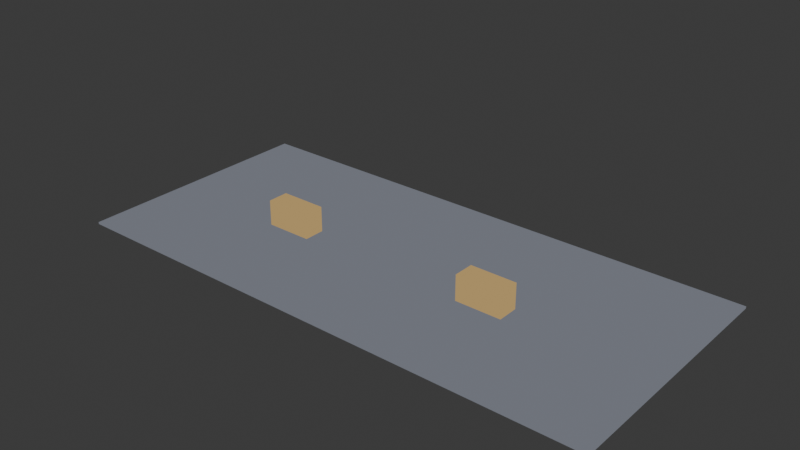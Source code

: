 # Source: classroom_3d.blend  (saved by Blender 5.0.119; exported with 4.5.12 LTS)
import bpy
from mathutils import Matrix  # noqa: F401  (used for matrix-valued properties, if any)

bpy.ops.wm.read_factory_settings(use_empty=True)
scene = bpy.context.scene
scene.name = 'Scene'

# ---- collections
col_collection = bpy.data.collections.new('Collection'); scene.collection.children.link(col_collection)
col_templates = bpy.data.collections.new('Templates'); scene.collection.children.link(col_templates)

# ---- materials (node trees are filled in below, after node groups)
mat_m_stagefloor = bpy.data.materials.new('M_StageFloor')
mat_m_desk = bpy.data.materials.new('M_Desk')
mat_m_desk_001 = bpy.data.materials.new('M_Desk.001')
mat_m_eileen3d = bpy.data.materials.new('M_Eileen3D')
mat_m_sylvie3d = bpy.data.materials.new('M_Sylvie3D')

# ---- material node trees
mat_m_stagefloor.use_nodes = True; mat_m_stagefloor.node_tree.nodes.clear()
_N = mat_m_stagefloor.node_tree.nodes; _L = mat_m_stagefloor.node_tree.links
n0 = _N.new('ShaderNodeOutputMaterial'); n0.name = 'Material Output'; n0.location = (0, 0)
n1 = _N.new('ShaderNodeEmission'); n1.name = 'Emission'; n1.location = (0, 0)
n1.inputs[0].default_value = (0.16, 0.17, 0.2, 1.0)
_L.new(n1.outputs[0], n0.inputs[0])
n0.is_active_output = True
mat_m_desk.use_nodes = True; mat_m_desk.node_tree.nodes.clear()
_N = mat_m_desk.node_tree.nodes; _L = mat_m_desk.node_tree.links
n0 = _N.new('ShaderNodeOutputMaterial'); n0.name = 'Material Output'; n0.location = (0, 0)
n1 = _N.new('ShaderNodeEmission'); n1.name = 'Emission'; n1.location = (0, 0)
n1.inputs[0].default_value = (0.45, 0.3, 0.12, 1.0)
_L.new(n1.outputs[0], n0.inputs[0])
n0.is_active_output = True
mat_m_desk_001.use_nodes = True; mat_m_desk_001.node_tree.nodes.clear()
_N = mat_m_desk_001.node_tree.nodes; _L = mat_m_desk_001.node_tree.links
n0 = _N.new('ShaderNodeOutputMaterial'); n0.name = 'Material Output'; n0.location = (0, 0)
n1 = _N.new('ShaderNodeEmission'); n1.name = 'Emission'; n1.location = (0, 0)
n1.inputs[0].default_value = (0.45, 0.3, 0.12, 1.0)
_L.new(n1.outputs[0], n0.inputs[0])
n0.is_active_output = True
mat_m_eileen3d.use_nodes = True; mat_m_eileen3d.node_tree.nodes.clear()
_N = mat_m_eileen3d.node_tree.nodes; _L = mat_m_eileen3d.node_tree.links
n0 = _N.new('ShaderNodeOutputMaterial'); n0.name = 'Material Output'; n0.location = (0, 0)
n1 = _N.new('ShaderNodeEmission'); n1.name = 'Emission'; n1.location = (0, 0)
n1.inputs[0].default_value = (0.35, 0.85, 0.35, 1.0)
_L.new(n1.outputs[0], n0.inputs[0])
n0.is_active_output = True
mat_m_sylvie3d.use_nodes = True; mat_m_sylvie3d.node_tree.nodes.clear()
_N = mat_m_sylvie3d.node_tree.nodes; _L = mat_m_sylvie3d.node_tree.links
n0 = _N.new('ShaderNodeOutputMaterial'); n0.name = 'Material Output'; n0.location = (0, 0)
n1 = _N.new('ShaderNodeEmission'); n1.name = 'Emission'; n1.location = (0, 0)
n1.inputs[0].default_value = (0.4, 0.55, 0.9, 1.0)
_L.new(n1.outputs[0], n0.inputs[0])
n0.is_active_output = True

# ---- world
world_world = bpy.data.worlds.new('World'); scene.world = world_world
world_world.use_nodes = True; world_world.node_tree.nodes.clear()
_N = world_world.node_tree.nodes; _L = world_world.node_tree.links
n0 = _N.new('ShaderNodeOutputWorld'); n0.name = 'World Output'; n0.location = (200, 100)
n1 = _N.new('ShaderNodeBackground'); n1.name = 'Background'; n1.location = (-200, 100)
n1.inputs[0].default_value = (0.05088, 0.05088, 0.05088, 1.0)
_L.new(n1.outputs[0], n0.inputs[0])
n0.is_active_output = True
world_world.color = (0.05088, 0.05088, 0.05088)
world_world.sun_shadow_jitter_overblur = 0.0

# ---- cameras
cam_camera_3d = bpy.data.cameras.new('Camera_3D')

# ---- meshes
me_cube_001 = bpy.data.meshes.new('Cube.001')
me_cube_001.from_pydata([(-1.0, -1.0, -1.0), (-1.0, -1.0, 1.0), (-1.0, 1.0, -1.0), (-1.0, 1.0, 1.0), (1.0, -1.0, -1.0), (1.0, -1.0, 1.0), (1.0, 1.0, -1.0), (1.0, 1.0, 1.0)], [], [(0, 1, 3, 2), (2, 3, 7, 6), (6, 7, 5, 4), (4, 5, 1, 0), (2, 6, 4, 0), (7, 3, 1, 5)])
_uv = me_cube_001.uv_layers.new(name='UVMap')
_uv.uv.foreach_set('vector', [0.375, 0.0, 0.625, 0.0, 0.625, 0.25, 0.375, 0.25, 0.375, 0.25, 0.625, 0.25, 0.625, 0.5, 0.375, 0.5, 0.375, 0.5, 0.625, 0.5, 0.625, 0.75, 0.375, 0.75, 0.375, 0.75, 0.625, 0.75, 0.625, 1.0, 0.375, 1.0, 0.125, 0.5, 0.375, 0.5, 0.375, 0.75, 0.125, 0.75, 0.625, 0.5, 0.875, 0.5, 0.875, 0.75, 0.625, 0.75])
me_cube_001.materials.append(mat_m_stagefloor)
me_cube_001.update()
me_cube_002 = bpy.data.meshes.new('Cube.002')
me_cube_002.from_pydata([(-1.0, -1.0, -1.0), (-1.0, -1.0, 1.0), (-1.0, 1.0, -1.0), (-1.0, 1.0, 1.0), (1.0, -1.0, -1.0), (1.0, -1.0, 1.0), (1.0, 1.0, -1.0), (1.0, 1.0, 1.0)], [], [(0, 1, 3, 2), (2, 3, 7, 6), (6, 7, 5, 4), (4, 5, 1, 0), (2, 6, 4, 0), (7, 3, 1, 5)])
_uv = me_cube_002.uv_layers.new(name='UVMap')
_uv.uv.foreach_set('vector', [0.375, 0.0, 0.625, 0.0, 0.625, 0.25, 0.375, 0.25, 0.375, 0.25, 0.625, 0.25, 0.625, 0.5, 0.375, 0.5, 0.375, 0.5, 0.625, 0.5, 0.625, 0.75, 0.375, 0.75, 0.375, 0.75, 0.625, 0.75, 0.625, 1.0, 0.375, 1.0, 0.125, 0.5, 0.375, 0.5, 0.375, 0.75, 0.125, 0.75, 0.625, 0.5, 0.875, 0.5, 0.875, 0.75, 0.625, 0.75])
me_cube_002.materials.append(mat_m_desk)
me_cube_002.update()
me_cube_003 = bpy.data.meshes.new('Cube.003')
me_cube_003.from_pydata([(-1.0, -1.0, -1.0), (-1.0, -1.0, 1.0), (-1.0, 1.0, -1.0), (-1.0, 1.0, 1.0), (1.0, -1.0, -1.0), (1.0, -1.0, 1.0), (1.0, 1.0, -1.0), (1.0, 1.0, 1.0)], [], [(0, 1, 3, 2), (2, 3, 7, 6), (6, 7, 5, 4), (4, 5, 1, 0), (2, 6, 4, 0), (7, 3, 1, 5)])
_uv = me_cube_003.uv_layers.new(name='UVMap')
_uv.uv.foreach_set('vector', [0.375, 0.0, 0.625, 0.0, 0.625, 0.25, 0.375, 0.25, 0.375, 0.25, 0.625, 0.25, 0.625, 0.5, 0.375, 0.5, 0.375, 0.5, 0.625, 0.5, 0.625, 0.75, 0.375, 0.75, 0.375, 0.75, 0.625, 0.75, 0.625, 1.0, 0.375, 1.0, 0.125, 0.5, 0.375, 0.5, 0.375, 0.75, 0.125, 0.75, 0.625, 0.5, 0.875, 0.5, 0.875, 0.75, 0.625, 0.75])
me_cube_003.materials.append(mat_m_desk_001)
me_cube_003.update()
me_cube_004 = bpy.data.meshes.new('Cube.004')
me_cube_004.from_pydata([(-1.0, -1.0, -1.0), (-1.0, -1.0, 1.0), (-1.0, 1.0, -1.0), (-1.0, 1.0, 1.0), (1.0, -1.0, -1.0), (1.0, -1.0, 1.0), (1.0, 1.0, -1.0), (1.0, 1.0, 1.0)], [], [(0, 1, 3, 2), (2, 3, 7, 6), (6, 7, 5, 4), (4, 5, 1, 0), (2, 6, 4, 0), (7, 3, 1, 5)])
_uv = me_cube_004.uv_layers.new(name='UVMap')
_uv.uv.foreach_set('vector', [0.375, 0.0, 0.625, 0.0, 0.625, 0.25, 0.375, 0.25, 0.375, 0.25, 0.625, 0.25, 0.625, 0.5, 0.375, 0.5, 0.375, 0.5, 0.625, 0.5, 0.625, 0.75, 0.375, 0.75, 0.375, 0.75, 0.625, 0.75, 0.625, 1.0, 0.375, 1.0, 0.125, 0.5, 0.375, 0.5, 0.375, 0.75, 0.125, 0.75, 0.625, 0.5, 0.875, 0.5, 0.875, 0.75, 0.625, 0.75])
me_cube_004.materials.append(mat_m_eileen3d)
me_cube_004.update()
me_cube_005 = bpy.data.meshes.new('Cube.005')
me_cube_005.from_pydata([(-1.0, -1.0, -1.0), (-1.0, -1.0, 1.0), (-1.0, 1.0, -1.0), (-1.0, 1.0, 1.0), (1.0, -1.0, -1.0), (1.0, -1.0, 1.0), (1.0, 1.0, -1.0), (1.0, 1.0, 1.0)], [], [(0, 1, 3, 2), (2, 3, 7, 6), (6, 7, 5, 4), (4, 5, 1, 0), (2, 6, 4, 0), (7, 3, 1, 5)])
_uv = me_cube_005.uv_layers.new(name='UVMap')
_uv.uv.foreach_set('vector', [0.375, 0.0, 0.625, 0.0, 0.625, 0.25, 0.375, 0.25, 0.375, 0.25, 0.625, 0.25, 0.625, 0.5, 0.375, 0.5, 0.375, 0.5, 0.625, 0.5, 0.625, 0.75, 0.375, 0.75, 0.375, 0.75, 0.625, 0.75, 0.625, 1.0, 0.375, 1.0, 0.125, 0.5, 0.375, 0.5, 0.375, 0.75, 0.125, 0.75, 0.625, 0.5, 0.875, 0.5, 0.875, 0.75, 0.625, 0.75])
me_cube_005.materials.append(mat_m_sylvie3d)
me_cube_005.update()

# ---- objects
ob_marker_eileen = bpy.data.objects.new('marker_eileen', None)
ob_marker_sylvie = bpy.data.objects.new('marker_sylvie', None)
ob_preset_closeup_eileen = bpy.data.objects.new('preset_closeup_eileen', None)
ob_camera_3d = bpy.data.objects.new('Camera_3D', cam_camera_3d)
ob_floor_3d = bpy.data.objects.new('Floor_3D', me_cube_001)
ob_desk_a = bpy.data.objects.new('Desk_A', me_cube_002)
ob_desk_b = bpy.data.objects.new('Desk_B', me_cube_003)
ob_eileen = bpy.data.objects.new('eileen', me_cube_004)
ob_sylvie = bpy.data.objects.new('sylvie', me_cube_005)

# ---- transforms, parenting, visibility, modifiers, constraints
ob_marker_eileen.location = (-2.5, -3.0, -1.0)
ob_marker_eileen.empty_display_size = 0.6
ob_marker_sylvie.location = (2.5, -3.0, -1.0)
ob_marker_sylvie.empty_display_size = 0.6
ob_preset_closeup_eileen.location = (-1.2, -7.5, 0.2)
ob_preset_closeup_eileen.rotation_euler = (1.571, 0.0, 0.0)
ob_preset_closeup_eileen.empty_display_size = 0.6
ob_camera_3d.location = (0.0, -9.5, 0.5)
ob_camera_3d.rotation_euler = (1.571, 0.0, 0.0)
ob_floor_3d.location = (0.0, -2.0, -2.65)
ob_floor_3d.scale = (13.0, 6.0, 0.05)
ob_desk_a.location = (-5.2, -3.0, -1.7)
ob_desk_a.scale = (1.1, 0.5, 0.6)
ob_desk_b.location = (5.2, -3.0, -1.7)
ob_desk_b.scale = (1.1, 0.5, 0.6)
ob_eileen.location = (0.0, 0.0, 0.0)
ob_eileen.scale = (0.8, 0.4, 1.5)
ob_sylvie.location = (0.0, 0.0, 0.0)
ob_sylvie.scale = (0.7, 0.4, 1.3)

# ---- collection membership
scene.collection.objects.link(ob_marker_eileen)
scene.collection.objects.link(ob_marker_sylvie)
scene.collection.objects.link(ob_preset_closeup_eileen)
scene.collection.objects.link(ob_camera_3d)
col_collection.objects.link(ob_floor_3d)
col_collection.objects.link(ob_desk_a)
col_collection.objects.link(ob_desk_b)
col_templates.objects.link(ob_eileen)
col_templates.objects.link(ob_sylvie)
def _layer_coll(name, lc=None):
    lc = lc or bpy.context.view_layer.layer_collection
    for c in lc.children:
        if c.name == name: return c
        r = _layer_coll(name, c)
        if r: return r
_layer_coll('Templates').exclude = True

# ---- scene / render settings (as saved in the file)
scene.frame_start = 1; scene.frame_end = 250; scene.frame_set(1)
scene.render.engine = 'BLENDER_EEVEE_NEXT'
scene.render.bake_bias = 0.0
scene.render.bake_samples = 0
scene.cycles.sampling_pattern = 'TABULATED_SOBOL'
scene.eevee.use_volume_custom_range = False
bpy.context.view_layer.update()

# ---- added for rendering (the .blend has no active camera and no usable light): camera, sun
cam_auto = bpy.data.cameras.new('AutoCamera')
cam_auto.lens = 50.0
cam_auto.sensor_width = 36.0
cam_auto.clip_end = 1000.0
ob_auto_camera = bpy.data.objects.new('AutoCamera', cam_auto)
scene.collection.objects.link(ob_auto_camera)
ob_auto_camera.location = (26.7146, -34.0576, 20.5217)
ob_auto_camera.rotation_euler = (1.09748, -7.21219e-08, 0.694738)
scene.camera = ob_auto_camera
light_auto_sun = bpy.data.lights.new('AutoSun', 'SUN')
light_auto_sun.energy = 3.0
light_auto_sun.angle = 0.0523599
ob_auto_sun = bpy.data.objects.new('AutoSun', light_auto_sun)
scene.collection.objects.link(ob_auto_sun)
ob_auto_sun.rotation_euler = (0.872665, 0.174533, 0.523599)
bpy.context.view_layer.update()
